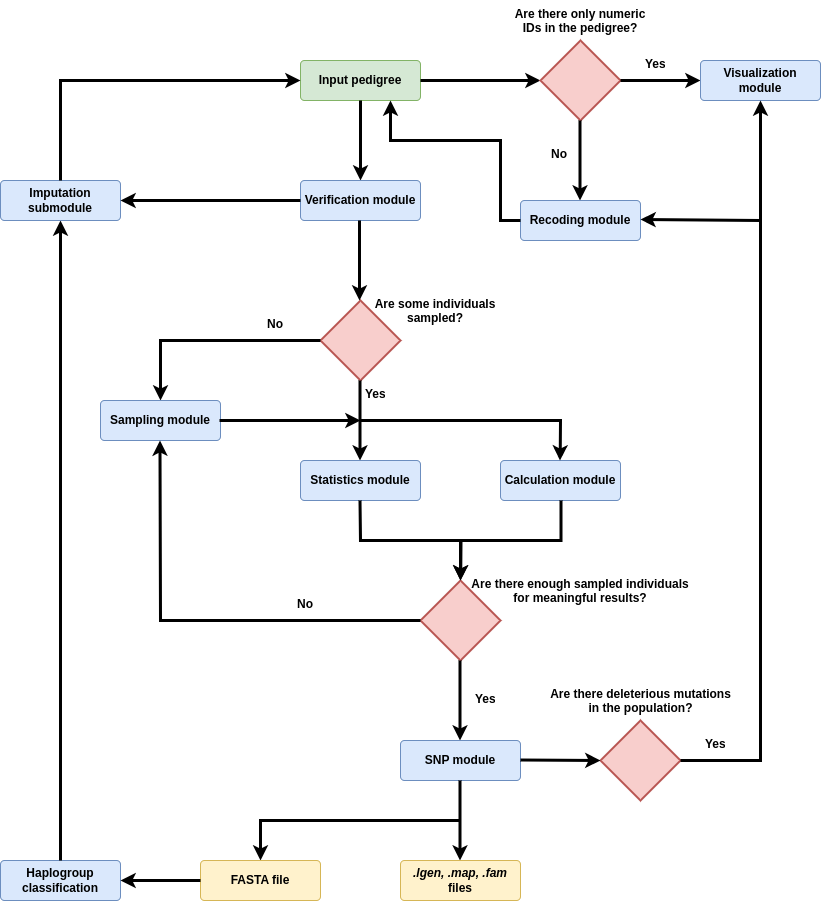

The diagram above was exported from draw.io. Its source (the exported page's mxGraphModel, read from the mxfile embedded in the PNG):
<mxGraphModel dx="1730" dy="1591" grid="1" gridSize="10" guides="1" tooltips="1" connect="1" arrows="1" fold="1" page="1" pageScale="1" pageWidth="850" pageHeight="1100" math="0" shadow="0">
  <root>
    <mxCell id="0" />
    <mxCell id="1" parent="0" />
    <mxCell id="S2-1yvhk1nSPNENb7TJz-1" value="Input pedigree" style="rounded=1;arcSize=10;whiteSpace=wrap;html=1;align=center;fontStyle=1;fontSize=12;fontFamily=Helvetica;fillColor=#d5e8d4;strokeColor=#82b366;" parent="1" vertex="1">
      <mxGeometry x="80" y="40" width="120" height="40" as="geometry" />
    </mxCell>
    <mxCell id="S2-1yvhk1nSPNENb7TJz-2" value="" style="endArrow=classic;html=1;rounded=0;exitX=0.5;exitY=1;exitDx=0;exitDy=0;strokeWidth=3;" parent="1" source="S2-1yvhk1nSPNENb7TJz-1" edge="1">
      <mxGeometry width="50" height="50" relative="1" as="geometry">
        <mxPoint x="70" y="110" as="sourcePoint" />
        <mxPoint x="140" y="160" as="targetPoint" />
      </mxGeometry>
    </mxCell>
    <mxCell id="S2-1yvhk1nSPNENb7TJz-3" value="Verification module" style="rounded=1;arcSize=10;whiteSpace=wrap;html=1;align=center;fontStyle=1;fontSize=12;fontFamily=Helvetica;fillColor=#dae8fc;strokeColor=#6c8ebf;" parent="1" vertex="1">
      <mxGeometry x="80" y="160" width="120" height="40" as="geometry" />
    </mxCell>
    <mxCell id="S2-1yvhk1nSPNENb7TJz-5" value="Are some individuals sampled?" style="text;strokeColor=none;fillColor=none;spacingLeft=4;spacingRight=4;overflow=hidden;rotatable=0;points=[[0,0.5],[1,0.5]];portConstraint=eastwest;fontSize=12;whiteSpace=wrap;html=1;align=center;fontStyle=1;fontFamily=Helvetica;" parent="1" vertex="1">
      <mxGeometry x="140" y="270" width="150" height="40" as="geometry" />
    </mxCell>
    <mxCell id="S2-1yvhk1nSPNENb7TJz-6" value="" style="strokeWidth=2;html=1;shape=mxgraph.flowchart.decision;whiteSpace=wrap;fillColor=#f8cecc;strokeColor=#b85450;" parent="1" vertex="1">
      <mxGeometry x="100" y="280" width="80" height="80" as="geometry" />
    </mxCell>
    <mxCell id="S2-1yvhk1nSPNENb7TJz-7" value="" style="endArrow=classic;html=1;rounded=0;exitX=0.5;exitY=1;exitDx=0;exitDy=0;strokeWidth=3;" parent="1" edge="1">
      <mxGeometry width="50" height="50" relative="1" as="geometry">
        <mxPoint x="139" y="200" as="sourcePoint" />
        <mxPoint x="139" y="280" as="targetPoint" />
      </mxGeometry>
    </mxCell>
    <mxCell id="ZnlrTMVUyA4FQHzJmDS6-1" value="" style="endArrow=classic;html=1;rounded=0;exitX=0;exitY=0.5;exitDx=0;exitDy=0;exitPerimeter=0;entryX=0.5;entryY=0;entryDx=0;entryDy=0;strokeWidth=3;" parent="1" source="S2-1yvhk1nSPNENb7TJz-6" target="TZ2t9v0Shki-oqhClhUh-1" edge="1">
      <mxGeometry width="50" height="50" relative="1" as="geometry">
        <mxPoint x="-90" y="360" as="sourcePoint" />
        <mxPoint y="320" as="targetPoint" />
        <Array as="points">
          <mxPoint x="-60" y="320" />
        </Array>
      </mxGeometry>
    </mxCell>
    <mxCell id="TZ2t9v0Shki-oqhClhUh-1" value="Sampling module" style="rounded=1;arcSize=10;whiteSpace=wrap;html=1;align=center;fontStyle=1;fontSize=12;fontFamily=Helvetica;fillColor=#dae8fc;strokeColor=#6c8ebf;" parent="1" vertex="1">
      <mxGeometry x="-120" y="380" width="120" height="40" as="geometry" />
    </mxCell>
    <mxCell id="TZ2t9v0Shki-oqhClhUh-2" value="No&lt;br style=&quot;font-size: 12px;&quot;&gt;" style="text;strokeColor=none;fillColor=none;spacingLeft=4;spacingRight=4;overflow=hidden;rotatable=0;points=[[0,0.5],[1,0.5]];portConstraint=eastwest;fontSize=12;whiteSpace=wrap;html=1;align=center;fontStyle=1;fontFamily=Helvetica;" parent="1" vertex="1">
      <mxGeometry x="40" y="290" width="30" height="30" as="geometry" />
    </mxCell>
    <mxCell id="TZ2t9v0Shki-oqhClhUh-3" value="" style="endArrow=classic;html=1;rounded=0;exitX=0.5;exitY=1;exitDx=0;exitDy=0;strokeWidth=3;" parent="1" edge="1">
      <mxGeometry width="50" height="50" relative="1" as="geometry">
        <mxPoint x="139.5" y="360" as="sourcePoint" />
        <mxPoint x="139.5" y="440" as="targetPoint" />
      </mxGeometry>
    </mxCell>
    <mxCell id="TZ2t9v0Shki-oqhClhUh-4" value="Yes" style="text;strokeColor=none;fillColor=none;spacingLeft=4;spacingRight=4;overflow=hidden;rotatable=0;points=[[0,0.5],[1,0.5]];portConstraint=eastwest;fontSize=12;whiteSpace=wrap;html=1;align=center;fontStyle=1;fontFamily=Helvetica;" parent="1" vertex="1">
      <mxGeometry x="140" y="360" width="30" height="30" as="geometry" />
    </mxCell>
    <mxCell id="TZ2t9v0Shki-oqhClhUh-5" value="Statistics module" style="rounded=1;arcSize=10;whiteSpace=wrap;html=1;align=center;fontStyle=1;fontSize=12;fontFamily=Helvetica;fillColor=#dae8fc;strokeColor=#6c8ebf;" parent="1" vertex="1">
      <mxGeometry x="80" y="440" width="120" height="40" as="geometry" />
    </mxCell>
    <mxCell id="TZ2t9v0Shki-oqhClhUh-6" value="Calculation&amp;nbsp;module" style="rounded=1;arcSize=10;whiteSpace=wrap;html=1;align=center;fontStyle=1;fontSize=12;fontFamily=Helvetica;fillColor=#dae8fc;strokeColor=#6c8ebf;" parent="1" vertex="1">
      <mxGeometry x="280" y="440" width="120" height="40" as="geometry" />
    </mxCell>
    <mxCell id="TZ2t9v0Shki-oqhClhUh-7" value="" style="endArrow=classic;html=1;rounded=0;strokeWidth=3;" parent="1" edge="1">
      <mxGeometry width="50" height="50" relative="1" as="geometry">
        <mxPoint x="140" y="400" as="sourcePoint" />
        <mxPoint x="339.5" y="440" as="targetPoint" />
        <Array as="points">
          <mxPoint x="340" y="400" />
        </Array>
      </mxGeometry>
    </mxCell>
    <mxCell id="TZ2t9v0Shki-oqhClhUh-8" value="" style="strokeWidth=2;html=1;shape=mxgraph.flowchart.decision;whiteSpace=wrap;fillColor=#f8cecc;strokeColor=#b85450;" parent="1" vertex="1">
      <mxGeometry x="200" y="560" width="80" height="80" as="geometry" />
    </mxCell>
    <mxCell id="TZ2t9v0Shki-oqhClhUh-9" value="" style="endArrow=classic;html=1;rounded=0;exitX=0.5;exitY=1;exitDx=0;exitDy=0;entryX=0.5;entryY=0;entryDx=0;entryDy=0;entryPerimeter=0;strokeWidth=3;" parent="1" target="TZ2t9v0Shki-oqhClhUh-8" edge="1">
      <mxGeometry width="50" height="50" relative="1" as="geometry">
        <mxPoint x="139.5" y="480" as="sourcePoint" />
        <mxPoint x="139.5" y="560" as="targetPoint" />
        <Array as="points">
          <mxPoint x="140" y="520" />
          <mxPoint x="240" y="520" />
        </Array>
      </mxGeometry>
    </mxCell>
    <mxCell id="TZ2t9v0Shki-oqhClhUh-10" value="" style="endArrow=classic;html=1;rounded=0;exitX=0.5;exitY=1;exitDx=0;exitDy=0;entryX=0.5;entryY=0;entryDx=0;entryDy=0;entryPerimeter=0;strokeWidth=3;" parent="1" edge="1">
      <mxGeometry width="50" height="50" relative="1" as="geometry">
        <mxPoint x="340.5" y="480" as="sourcePoint" />
        <mxPoint x="240" y="560" as="targetPoint" />
        <Array as="points">
          <mxPoint x="340.5" y="520" />
          <mxPoint x="240.5" y="520" />
        </Array>
      </mxGeometry>
    </mxCell>
    <mxCell id="TZ2t9v0Shki-oqhClhUh-11" value="Are there enough sampled individuals for meaningful results?" style="text;strokeColor=none;fillColor=none;spacingLeft=4;spacingRight=4;overflow=hidden;rotatable=0;points=[[0,0.5],[1,0.5]];portConstraint=eastwest;fontSize=12;whiteSpace=wrap;html=1;align=center;fontStyle=1;fontFamily=Helvetica;" parent="1" vertex="1">
      <mxGeometry x="240" y="550" width="240" height="40" as="geometry" />
    </mxCell>
    <mxCell id="TZ2t9v0Shki-oqhClhUh-12" value="" style="endArrow=classic;html=1;rounded=0;exitX=0;exitY=0.5;exitDx=0;exitDy=0;exitPerimeter=0;strokeWidth=3;" parent="1" source="TZ2t9v0Shki-oqhClhUh-8" edge="1">
      <mxGeometry width="50" height="50" relative="1" as="geometry">
        <mxPoint x="-60.5" y="340" as="sourcePoint" />
        <mxPoint x="-60.5" y="420" as="targetPoint" />
        <Array as="points">
          <mxPoint x="-60" y="600" />
        </Array>
      </mxGeometry>
    </mxCell>
    <mxCell id="TZ2t9v0Shki-oqhClhUh-13" value="" style="endArrow=classic;html=1;rounded=0;exitX=0.5;exitY=1;exitDx=0;exitDy=0;strokeWidth=3;" parent="1" edge="1">
      <mxGeometry width="50" height="50" relative="1" as="geometry">
        <mxPoint x="-1" y="400" as="sourcePoint" />
        <mxPoint x="140" y="400" as="targetPoint" />
      </mxGeometry>
    </mxCell>
    <mxCell id="TZ2t9v0Shki-oqhClhUh-14" value="No&lt;br style=&quot;font-size: 12px;&quot;&gt;" style="text;strokeColor=none;fillColor=none;spacingLeft=4;spacingRight=4;overflow=hidden;rotatable=0;points=[[0,0.5],[1,0.5]];portConstraint=eastwest;fontSize=12;whiteSpace=wrap;html=1;align=center;fontStyle=1;fontFamily=Helvetica;" parent="1" vertex="1">
      <mxGeometry x="70" y="570" width="30" height="30" as="geometry" />
    </mxCell>
    <mxCell id="TZ2t9v0Shki-oqhClhUh-15" value="" style="endArrow=classic;html=1;rounded=0;exitX=0.5;exitY=1;exitDx=0;exitDy=0;strokeWidth=3;" parent="1" edge="1">
      <mxGeometry width="50" height="50" relative="1" as="geometry">
        <mxPoint x="200" y="60" as="sourcePoint" />
        <mxPoint x="320" y="60" as="targetPoint" />
      </mxGeometry>
    </mxCell>
    <mxCell id="TZ2t9v0Shki-oqhClhUh-16" value="" style="strokeWidth=2;html=1;shape=mxgraph.flowchart.decision;whiteSpace=wrap;fillColor=#f8cecc;strokeColor=#b85450;" parent="1" vertex="1">
      <mxGeometry x="320" y="20" width="80" height="80" as="geometry" />
    </mxCell>
    <mxCell id="TZ2t9v0Shki-oqhClhUh-17" value="" style="endArrow=classic;html=1;rounded=0;exitX=0.5;exitY=1;exitDx=0;exitDy=0;strokeWidth=3;" parent="1" edge="1">
      <mxGeometry width="50" height="50" relative="1" as="geometry">
        <mxPoint x="359.5" y="100" as="sourcePoint" />
        <mxPoint x="359.5" y="180" as="targetPoint" />
      </mxGeometry>
    </mxCell>
    <mxCell id="TZ2t9v0Shki-oqhClhUh-18" value="" style="endArrow=classic;html=1;rounded=0;exitX=0.5;exitY=1;exitDx=0;exitDy=0;strokeWidth=3;" parent="1" edge="1">
      <mxGeometry width="50" height="50" relative="1" as="geometry">
        <mxPoint x="400" y="60" as="sourcePoint" />
        <mxPoint x="480" y="60" as="targetPoint" />
      </mxGeometry>
    </mxCell>
    <mxCell id="TZ2t9v0Shki-oqhClhUh-19" value="Are there only numeric IDs&amp;nbsp;in the pedigree?" style="text;strokeColor=none;fillColor=none;spacingLeft=4;spacingRight=4;overflow=hidden;rotatable=0;points=[[0,0.5],[1,0.5]];portConstraint=eastwest;fontSize=12;whiteSpace=wrap;html=1;align=center;fontStyle=1;fontFamily=Helvetica;" parent="1" vertex="1">
      <mxGeometry x="285" y="-20" width="150" height="40" as="geometry" />
    </mxCell>
    <mxCell id="TZ2t9v0Shki-oqhClhUh-20" value="No&lt;br style=&quot;font-size: 12px;&quot;&gt;" style="text;strokeColor=none;fillColor=none;spacingLeft=4;spacingRight=4;overflow=hidden;rotatable=0;points=[[0,0.5],[1,0.5]];portConstraint=eastwest;fontSize=12;whiteSpace=wrap;html=1;align=center;fontStyle=1;fontFamily=Helvetica;" parent="1" vertex="1">
      <mxGeometry x="323.75" y="120" width="30" height="30" as="geometry" />
    </mxCell>
    <mxCell id="TZ2t9v0Shki-oqhClhUh-21" value="Yes" style="text;strokeColor=none;fillColor=none;spacingLeft=4;spacingRight=4;overflow=hidden;rotatable=0;points=[[0,0.5],[1,0.5]];portConstraint=eastwest;fontSize=12;whiteSpace=wrap;html=1;align=center;fontStyle=1;fontFamily=Helvetica;" parent="1" vertex="1">
      <mxGeometry x="420" y="30" width="30" height="30" as="geometry" />
    </mxCell>
    <mxCell id="TZ2t9v0Shki-oqhClhUh-22" value="Recoding module" style="rounded=1;arcSize=10;whiteSpace=wrap;html=1;align=center;fontStyle=1;fontSize=12;fontFamily=Helvetica;fillColor=#dae8fc;strokeColor=#6c8ebf;" parent="1" vertex="1">
      <mxGeometry x="300" y="180" width="120" height="40" as="geometry" />
    </mxCell>
    <mxCell id="TZ2t9v0Shki-oqhClhUh-23" value="Visualization module" style="rounded=1;arcSize=10;whiteSpace=wrap;html=1;align=center;fontStyle=1;fontSize=12;fontFamily=Helvetica;fillColor=#dae8fc;strokeColor=#6c8ebf;" parent="1" vertex="1">
      <mxGeometry x="480" y="40" width="120" height="40" as="geometry" />
    </mxCell>
    <mxCell id="TZ2t9v0Shki-oqhClhUh-25" value="" style="endArrow=classic;html=1;rounded=0;exitX=0.5;exitY=1;exitDx=0;exitDy=0;strokeWidth=3;" parent="1" edge="1">
      <mxGeometry width="50" height="50" relative="1" as="geometry">
        <mxPoint x="239.5" y="640" as="sourcePoint" />
        <mxPoint x="239.5" y="720" as="targetPoint" />
      </mxGeometry>
    </mxCell>
    <mxCell id="TZ2t9v0Shki-oqhClhUh-26" value="Yes" style="text;strokeColor=none;fillColor=none;spacingLeft=4;spacingRight=4;overflow=hidden;rotatable=0;points=[[0,0.5],[1,0.5]];portConstraint=eastwest;fontSize=12;whiteSpace=wrap;html=1;align=center;fontStyle=1;fontFamily=Helvetica;" parent="1" vertex="1">
      <mxGeometry x="250" y="665" width="30" height="30" as="geometry" />
    </mxCell>
    <mxCell id="TZ2t9v0Shki-oqhClhUh-27" value="SNP module" style="rounded=1;arcSize=10;whiteSpace=wrap;html=1;align=center;fontStyle=1;fontSize=12;fontFamily=Helvetica;fillColor=#dae8fc;strokeColor=#6c8ebf;" parent="1" vertex="1">
      <mxGeometry x="180" y="720" width="120" height="40" as="geometry" />
    </mxCell>
    <mxCell id="TZ2t9v0Shki-oqhClhUh-28" value="" style="strokeWidth=2;html=1;shape=mxgraph.flowchart.decision;whiteSpace=wrap;fillColor=#f8cecc;strokeColor=#b85450;" parent="1" vertex="1">
      <mxGeometry x="380" y="700" width="80" height="80" as="geometry" />
    </mxCell>
    <mxCell id="TZ2t9v0Shki-oqhClhUh-29" value="" style="endArrow=classic;html=1;rounded=0;exitX=0.5;exitY=1;exitDx=0;exitDy=0;strokeWidth=3;" parent="1" edge="1">
      <mxGeometry width="50" height="50" relative="1" as="geometry">
        <mxPoint x="300" y="739.5" as="sourcePoint" />
        <mxPoint x="380" y="740" as="targetPoint" />
      </mxGeometry>
    </mxCell>
    <mxCell id="TZ2t9v0Shki-oqhClhUh-30" value="Are there deleterious mutations in the population?" style="text;strokeColor=none;fillColor=none;spacingLeft=4;spacingRight=4;overflow=hidden;rotatable=0;points=[[0,0.5],[1,0.5]];portConstraint=eastwest;fontSize=12;whiteSpace=wrap;html=1;align=center;fontStyle=1;fontFamily=Helvetica;" parent="1" vertex="1">
      <mxGeometry x="323.75" y="660" width="192.5" height="40" as="geometry" />
    </mxCell>
    <mxCell id="TZ2t9v0Shki-oqhClhUh-31" value="" style="endArrow=classic;html=1;rounded=0;exitX=0.5;exitY=1;exitDx=0;exitDy=0;entryX=0.5;entryY=1;entryDx=0;entryDy=0;strokeWidth=3;" parent="1" target="TZ2t9v0Shki-oqhClhUh-23" edge="1">
      <mxGeometry width="50" height="50" relative="1" as="geometry">
        <mxPoint x="460" y="740" as="sourcePoint" />
        <mxPoint x="560" y="180" as="targetPoint" />
        <Array as="points">
          <mxPoint x="540" y="740" />
        </Array>
      </mxGeometry>
    </mxCell>
    <mxCell id="TZ2t9v0Shki-oqhClhUh-32" value="Yes" style="text;strokeColor=none;fillColor=none;spacingLeft=4;spacingRight=4;overflow=hidden;rotatable=0;points=[[0,0.5],[1,0.5]];portConstraint=eastwest;fontSize=12;whiteSpace=wrap;html=1;align=center;fontStyle=1;fontFamily=Helvetica;" parent="1" vertex="1">
      <mxGeometry x="480" y="710" width="30" height="30" as="geometry" />
    </mxCell>
    <mxCell id="TZ2t9v0Shki-oqhClhUh-34" value="Haplogroup classification" style="rounded=1;arcSize=10;whiteSpace=wrap;html=1;align=center;fontStyle=1;fontSize=12;fontFamily=Helvetica;fillColor=#dae8fc;strokeColor=#6c8ebf;" parent="1" vertex="1">
      <mxGeometry x="-220" y="840" width="120" height="40" as="geometry" />
    </mxCell>
    <mxCell id="TZ2t9v0Shki-oqhClhUh-35" value="" style="endArrow=classic;html=1;rounded=0;exitX=0.5;exitY=0;exitDx=0;exitDy=0;entryX=0.5;entryY=1;entryDx=0;entryDy=0;strokeWidth=3;" parent="1" source="TZ2t9v0Shki-oqhClhUh-34" target="-KtpQa_XeuRWyzeJkwzA-1" edge="1">
      <mxGeometry width="50" height="50" relative="1" as="geometry">
        <mxPoint x="-20" y="740" as="sourcePoint" />
        <mxPoint x="-20" y="820" as="targetPoint" />
        <Array as="points">
          <mxPoint x="-160" y="740" />
        </Array>
      </mxGeometry>
    </mxCell>
    <mxCell id="TZ2t9v0Shki-oqhClhUh-36" value="" style="endArrow=classic;html=1;rounded=0;exitX=0.5;exitY=1;exitDx=0;exitDy=0;strokeWidth=3;" parent="1" edge="1">
      <mxGeometry width="50" height="50" relative="1" as="geometry">
        <mxPoint x="239.5" y="760" as="sourcePoint" />
        <mxPoint x="239.5" y="840" as="targetPoint" />
      </mxGeometry>
    </mxCell>
    <mxCell id="TZ2t9v0Shki-oqhClhUh-37" value="&lt;i style=&quot;font-size: 12px;&quot;&gt;.lgen, .map, .fam&lt;/i&gt; files" style="rounded=1;arcSize=10;whiteSpace=wrap;html=1;align=center;fontStyle=1;fontSize=12;fontFamily=Helvetica;fillColor=#fff2cc;strokeColor=#d6b656;" parent="1" vertex="1">
      <mxGeometry x="180" y="840" width="120" height="40" as="geometry" />
    </mxCell>
    <mxCell id="TZ2t9v0Shki-oqhClhUh-38" value="" style="endArrow=classic;html=1;rounded=0;strokeWidth=3;" parent="1" edge="1">
      <mxGeometry width="50" height="50" relative="1" as="geometry">
        <mxPoint x="240" y="800" as="sourcePoint" />
        <mxPoint x="40" y="840" as="targetPoint" />
        <Array as="points">
          <mxPoint x="40" y="800" />
        </Array>
      </mxGeometry>
    </mxCell>
    <mxCell id="TZ2t9v0Shki-oqhClhUh-39" value="FASTA file" style="rounded=1;arcSize=10;whiteSpace=wrap;html=1;align=center;fontStyle=1;fontSize=12;fontFamily=Helvetica;fillColor=#fff2cc;strokeColor=#d6b656;" parent="1" vertex="1">
      <mxGeometry x="-20" y="840" width="120" height="40" as="geometry" />
    </mxCell>
    <mxCell id="TZ2t9v0Shki-oqhClhUh-40" value="" style="endArrow=classic;html=1;rounded=0;exitX=0;exitY=0.5;exitDx=0;exitDy=0;strokeWidth=3;" parent="1" source="TZ2t9v0Shki-oqhClhUh-39" edge="1">
      <mxGeometry width="50" height="50" relative="1" as="geometry">
        <mxPoint x="-100" y="780" as="sourcePoint" />
        <mxPoint x="-100" y="860" as="targetPoint" />
      </mxGeometry>
    </mxCell>
    <mxCell id="TZ2t9v0Shki-oqhClhUh-41" value="" style="endArrow=classic;html=1;rounded=0;exitX=0;exitY=0.5;exitDx=0;exitDy=0;strokeWidth=3;entryX=0.75;entryY=1;entryDx=0;entryDy=0;" parent="1" source="TZ2t9v0Shki-oqhClhUh-22" target="S2-1yvhk1nSPNENb7TJz-1" edge="1">
      <mxGeometry width="50" height="50" relative="1" as="geometry">
        <mxPoint x="200" y="110" as="sourcePoint" />
        <mxPoint x="320" y="110" as="targetPoint" />
        <Array as="points">
          <mxPoint x="280" y="200" />
          <mxPoint x="280" y="160" />
          <mxPoint x="280" y="120" />
          <mxPoint x="170" y="120" />
        </Array>
      </mxGeometry>
    </mxCell>
    <mxCell id="-KtpQa_XeuRWyzeJkwzA-1" value="Imputation submodule" style="rounded=1;arcSize=10;whiteSpace=wrap;html=1;align=center;fontStyle=1;fontSize=12;fontFamily=Helvetica;fillColor=#dae8fc;strokeColor=#6c8ebf;" vertex="1" parent="1">
      <mxGeometry x="-220" y="160" width="120" height="40" as="geometry" />
    </mxCell>
    <mxCell id="-KtpQa_XeuRWyzeJkwzA-2" value="" style="endArrow=classic;html=1;rounded=0;exitX=0;exitY=0.5;exitDx=0;exitDy=0;strokeWidth=3;" edge="1" parent="1" source="S2-1yvhk1nSPNENb7TJz-3" target="-KtpQa_XeuRWyzeJkwzA-1">
      <mxGeometry width="50" height="50" relative="1" as="geometry">
        <mxPoint y="100" as="sourcePoint" />
        <mxPoint y="180" as="targetPoint" />
        <Array as="points" />
      </mxGeometry>
    </mxCell>
    <mxCell id="-KtpQa_XeuRWyzeJkwzA-5" value="" style="endArrow=classic;html=1;rounded=0;strokeWidth=3;" edge="1" parent="1">
      <mxGeometry width="50" height="50" relative="1" as="geometry">
        <mxPoint x="540" y="200" as="sourcePoint" />
        <mxPoint x="420" y="199" as="targetPoint" />
        <Array as="points" />
      </mxGeometry>
    </mxCell>
    <mxCell id="-KtpQa_XeuRWyzeJkwzA-6" value="" style="endArrow=classic;html=1;rounded=0;exitX=0.5;exitY=0;exitDx=0;exitDy=0;strokeWidth=3;entryX=0;entryY=0.5;entryDx=0;entryDy=0;" edge="1" parent="1" source="-KtpQa_XeuRWyzeJkwzA-1" target="S2-1yvhk1nSPNENb7TJz-1">
      <mxGeometry width="50" height="50" relative="1" as="geometry">
        <mxPoint x="-170" y="120" as="sourcePoint" />
        <mxPoint x="-350" y="120" as="targetPoint" />
        <Array as="points">
          <mxPoint x="-160" y="60" />
        </Array>
      </mxGeometry>
    </mxCell>
  </root>
</mxGraphModel>